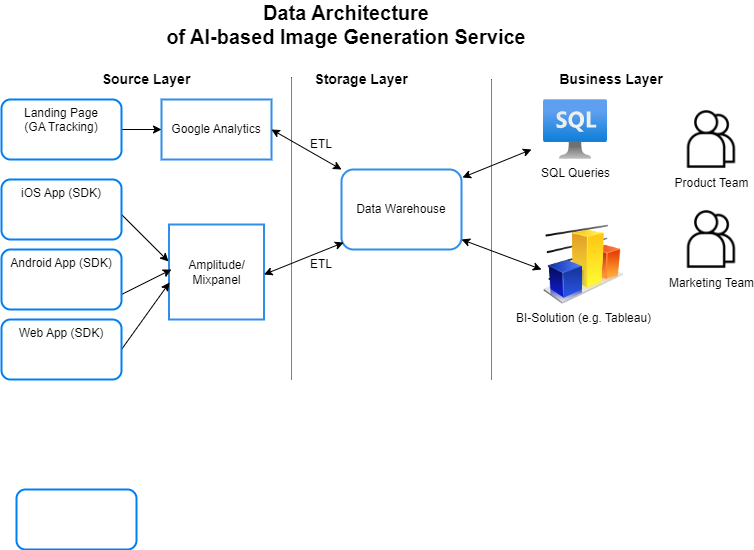

The diagram above was exported from draw.io. Its source (the exported page's mxGraphModel, read from the mxfile embedded in the PNG):
<mxGraphModel dx="880" dy="452" grid="1" gridSize="10" guides="1" tooltips="1" connect="1" arrows="1" fold="1" page="1" pageScale="1" pageWidth="827" pageHeight="1169" math="0" shadow="0">
  <root>
    <mxCell id="0" />
    <mxCell id="1" parent="0" />
    <mxCell id="A0JgUqlfjJbWpJZIHYkl-1" value="&lt;font style=&quot;font-size: 20px;&quot;&gt;&lt;b&gt;Data Architecture &lt;br&gt;of AI-based Image Generation Service&lt;/b&gt;&lt;/font&gt;" style="text;html=1;strokeColor=none;fillColor=none;align=center;verticalAlign=middle;whiteSpace=wrap;rounded=0;" vertex="1" parent="1">
      <mxGeometry x="160" y="10" width="430" height="30" as="geometry" />
    </mxCell>
    <mxCell id="A0JgUqlfjJbWpJZIHYkl-4" value="" style="endArrow=none;html=1;rounded=0;dashed=1;dashPattern=1 1;" edge="1" parent="1">
      <mxGeometry width="50" height="50" relative="1" as="geometry">
        <mxPoint x="320" y="380" as="sourcePoint" />
        <mxPoint x="320" y="77.5" as="targetPoint" />
      </mxGeometry>
    </mxCell>
    <mxCell id="A0JgUqlfjJbWpJZIHYkl-7" value="&lt;b&gt;&lt;font style=&quot;font-size: 14px;&quot;&gt;Source Layer&lt;/font&gt;&lt;/b&gt;" style="text;html=1;strokeColor=none;fillColor=none;align=center;verticalAlign=middle;whiteSpace=wrap;rounded=0;" vertex="1" parent="1">
      <mxGeometry x="115" y="60" width="120" height="40" as="geometry" />
    </mxCell>
    <mxCell id="A0JgUqlfjJbWpJZIHYkl-8" value="&lt;b&gt;&lt;font style=&quot;font-size: 14px;&quot;&gt;Storage Layer&lt;/font&gt;&lt;/b&gt;" style="text;html=1;strokeColor=none;fillColor=none;align=center;verticalAlign=middle;whiteSpace=wrap;rounded=0;" vertex="1" parent="1">
      <mxGeometry x="330" y="60" width="120" height="40" as="geometry" />
    </mxCell>
    <mxCell id="A0JgUqlfjJbWpJZIHYkl-9" value="&lt;b&gt;&lt;font style=&quot;font-size: 14px;&quot;&gt;Business Layer&lt;/font&gt;&lt;/b&gt;" style="text;html=1;strokeColor=none;fillColor=none;align=center;verticalAlign=middle;whiteSpace=wrap;rounded=0;" vertex="1" parent="1">
      <mxGeometry x="580" y="60" width="120" height="40" as="geometry" />
    </mxCell>
    <mxCell id="A0JgUqlfjJbWpJZIHYkl-16" value="Data Warehouse" style="rounded=1;whiteSpace=wrap;html=1;strokeWidth=2;strokeColor=#2F8DEB;" vertex="1" parent="1">
      <mxGeometry x="370" y="170" width="120" height="80" as="geometry" />
    </mxCell>
    <mxCell id="A0JgUqlfjJbWpJZIHYkl-17" value="BI-Solution (e.g. Tableau)" style="image;html=1;image=img/lib/clip_art/finance/Graph_128x128.png" vertex="1" parent="1">
      <mxGeometry x="572" y="225" width="80" height="80" as="geometry" />
    </mxCell>
    <mxCell id="A0JgUqlfjJbWpJZIHYkl-18" value="SQL Queries" style="image;aspect=fixed;html=1;points=[];align=center;fontSize=12;image=img/lib/azure2/databases/Azure_SQL_VM.svg;" vertex="1" parent="1">
      <mxGeometry x="572" y="100" width="64" height="60" as="geometry" />
    </mxCell>
    <mxCell id="A0JgUqlfjJbWpJZIHYkl-21" value="Google Analytics" style="rounded=0;whiteSpace=wrap;html=1;strokeWidth=2;strokeColor=#2F8DEB;" vertex="1" parent="1">
      <mxGeometry x="190" y="100" width="110" height="60" as="geometry" />
    </mxCell>
    <mxCell id="A0JgUqlfjJbWpJZIHYkl-22" value="Amplitude/&lt;br&gt;Mixpanel" style="whiteSpace=wrap;html=1;aspect=fixed;strokeWidth=2;strokeColor=#2F8DEB;" vertex="1" parent="1">
      <mxGeometry x="197.5" y="225" width="95" height="95" as="geometry" />
    </mxCell>
    <mxCell id="A0JgUqlfjJbWpJZIHYkl-23" value="" style="endArrow=classic;html=1;rounded=0;entryX=0;entryY=0.5;entryDx=0;entryDy=0;" edge="1" parent="1" target="A0JgUqlfjJbWpJZIHYkl-21">
      <mxGeometry width="50" height="50" relative="1" as="geometry">
        <mxPoint x="150" y="130" as="sourcePoint" />
        <mxPoint x="440" y="150" as="targetPoint" />
      </mxGeometry>
    </mxCell>
    <mxCell id="A0JgUqlfjJbWpJZIHYkl-24" value="" style="endArrow=none;html=1;rounded=0;dashed=1;dashPattern=1 1;" edge="1" parent="1">
      <mxGeometry width="50" height="50" relative="1" as="geometry">
        <mxPoint x="520" y="380" as="sourcePoint" />
        <mxPoint x="520" y="79.5" as="targetPoint" />
      </mxGeometry>
    </mxCell>
    <mxCell id="A0JgUqlfjJbWpJZIHYkl-25" value="" style="endArrow=classic;html=1;rounded=0;entryX=-0.005;entryY=0.389;entryDx=0;entryDy=0;entryPerimeter=0;" edge="1" parent="1" target="A0JgUqlfjJbWpJZIHYkl-22">
      <mxGeometry width="50" height="50" relative="1" as="geometry">
        <mxPoint x="150" y="215" as="sourcePoint" />
        <mxPoint x="440" y="150" as="targetPoint" />
      </mxGeometry>
    </mxCell>
    <mxCell id="A0JgUqlfjJbWpJZIHYkl-26" value="" style="endArrow=classic;html=1;rounded=0;entryX=0.026;entryY=0.474;entryDx=0;entryDy=0;entryPerimeter=0;" edge="1" parent="1" target="A0JgUqlfjJbWpJZIHYkl-22">
      <mxGeometry width="50" height="50" relative="1" as="geometry">
        <mxPoint x="145" y="297.5" as="sourcePoint" />
        <mxPoint x="195" y="270" as="targetPoint" />
      </mxGeometry>
    </mxCell>
    <mxCell id="A0JgUqlfjJbWpJZIHYkl-29" value="" style="endArrow=classic;html=1;rounded=0;exitX=1;exitY=0.5;exitDx=0;exitDy=0;entryX=0.005;entryY=0.611;entryDx=0;entryDy=0;entryPerimeter=0;" edge="1" parent="1" source="A0JgUqlfjJbWpJZIHYkl-44" target="A0JgUqlfjJbWpJZIHYkl-22">
      <mxGeometry width="50" height="50" relative="1" as="geometry">
        <mxPoint x="150.99" y="372.98" as="sourcePoint" />
        <mxPoint x="190" y="290" as="targetPoint" />
      </mxGeometry>
    </mxCell>
    <mxCell id="A0JgUqlfjJbWpJZIHYkl-31" value="" style="endArrow=classic;startArrow=classic;html=1;rounded=0;exitX=1;exitY=0.5;exitDx=0;exitDy=0;entryX=0;entryY=0;entryDx=0;entryDy=0;" edge="1" parent="1" source="A0JgUqlfjJbWpJZIHYkl-21" target="A0JgUqlfjJbWpJZIHYkl-16">
      <mxGeometry width="50" height="50" relative="1" as="geometry">
        <mxPoint x="390" y="200" as="sourcePoint" />
        <mxPoint x="440" y="150" as="targetPoint" />
      </mxGeometry>
    </mxCell>
    <mxCell id="A0JgUqlfjJbWpJZIHYkl-33" value="" style="endArrow=classic;startArrow=classic;html=1;rounded=0;entryX=0.017;entryY=0.913;entryDx=0;entryDy=0;entryPerimeter=0;" edge="1" parent="1" target="A0JgUqlfjJbWpJZIHYkl-16">
      <mxGeometry width="50" height="50" relative="1" as="geometry">
        <mxPoint x="292.5" y="275" as="sourcePoint" />
        <mxPoint x="350" y="240" as="targetPoint" />
      </mxGeometry>
    </mxCell>
    <mxCell id="A0JgUqlfjJbWpJZIHYkl-34" value="ETL" style="text;html=1;strokeColor=none;fillColor=none;align=center;verticalAlign=middle;whiteSpace=wrap;rounded=0;" vertex="1" parent="1">
      <mxGeometry x="320" y="130" width="60" height="30" as="geometry" />
    </mxCell>
    <mxCell id="A0JgUqlfjJbWpJZIHYkl-36" value="ETL" style="text;html=1;strokeColor=none;fillColor=none;align=center;verticalAlign=middle;whiteSpace=wrap;rounded=0;" vertex="1" parent="1">
      <mxGeometry x="320" y="250" width="60" height="30" as="geometry" />
    </mxCell>
    <mxCell id="A0JgUqlfjJbWpJZIHYkl-39" value="" style="endArrow=classic;startArrow=classic;html=1;rounded=0;" edge="1" parent="1">
      <mxGeometry width="50" height="50" relative="1" as="geometry">
        <mxPoint x="570" y="270" as="sourcePoint" />
        <mxPoint x="490" y="240" as="targetPoint" />
      </mxGeometry>
    </mxCell>
    <mxCell id="A0JgUqlfjJbWpJZIHYkl-41" value="" style="endArrow=classic;startArrow=classic;html=1;rounded=0;exitX=1.008;exitY=0.1;exitDx=0;exitDy=0;exitPerimeter=0;" edge="1" parent="1" source="A0JgUqlfjJbWpJZIHYkl-16">
      <mxGeometry width="50" height="50" relative="1" as="geometry">
        <mxPoint x="390" y="200" as="sourcePoint" />
        <mxPoint x="560" y="150" as="targetPoint" />
      </mxGeometry>
    </mxCell>
    <mxCell id="A0JgUqlfjJbWpJZIHYkl-42" value="" style="rounded=1;whiteSpace=wrap;html=1;verticalAlign=top;strokeColor=#0080F0;labelBackgroundColor=#ffffff;strokeWidth=2;shadow=0;dashed=0;" vertex="1" parent="1">
      <mxGeometry x="45" y="490" width="120" height="60" as="geometry" />
    </mxCell>
    <mxCell id="A0JgUqlfjJbWpJZIHYkl-44" value="Web App (SDK)" style="rounded=1;whiteSpace=wrap;html=1;verticalAlign=top;strokeColor=#0080F0;labelBackgroundColor=#ffffff;strokeWidth=2;shadow=0;dashed=0;" vertex="1" parent="1">
      <mxGeometry x="30" y="320" width="120" height="60" as="geometry" />
    </mxCell>
    <mxCell id="A0JgUqlfjJbWpJZIHYkl-45" value="Landing Page &lt;br&gt;(GA Tracking)" style="rounded=1;whiteSpace=wrap;html=1;verticalAlign=top;strokeColor=#0080F0;labelBackgroundColor=#ffffff;strokeWidth=2;shadow=0;dashed=0;" vertex="1" parent="1">
      <mxGeometry x="30" y="100" width="120" height="60" as="geometry" />
    </mxCell>
    <mxCell id="A0JgUqlfjJbWpJZIHYkl-46" value="iOS App (SDK)" style="rounded=1;whiteSpace=wrap;html=1;verticalAlign=top;strokeColor=#0080F0;labelBackgroundColor=#ffffff;strokeWidth=2;shadow=0;dashed=0;" vertex="1" parent="1">
      <mxGeometry x="30" y="180" width="120" height="60" as="geometry" />
    </mxCell>
    <mxCell id="A0JgUqlfjJbWpJZIHYkl-47" value="Android App (SDK)" style="rounded=1;whiteSpace=wrap;html=1;verticalAlign=top;strokeColor=#0080F0;labelBackgroundColor=#ffffff;strokeWidth=2;shadow=0;dashed=0;" vertex="1" parent="1">
      <mxGeometry x="30" y="250" width="120" height="60" as="geometry" />
    </mxCell>
    <mxCell id="A0JgUqlfjJbWpJZIHYkl-51" value="Product Team" style="shape=image;html=1;verticalAlign=top;verticalLabelPosition=bottom;labelBackgroundColor=#ffffff;imageAspect=0;aspect=fixed;image=https://cdn2.iconfinder.com/data/icons/essential-web-2/50/user-group-team-duo-partner-128.png" vertex="1" parent="1">
      <mxGeometry x="710" y="110" width="60" height="60" as="geometry" />
    </mxCell>
    <mxCell id="A0JgUqlfjJbWpJZIHYkl-52" value="Marketing Team" style="shape=image;html=1;verticalAlign=top;verticalLabelPosition=bottom;labelBackgroundColor=#ffffff;imageAspect=0;aspect=fixed;image=https://cdn2.iconfinder.com/data/icons/essential-web-2/50/user-group-team-duo-partner-128.png" vertex="1" parent="1">
      <mxGeometry x="710" y="210" width="60" height="60" as="geometry" />
    </mxCell>
  </root>
</mxGraphModel>